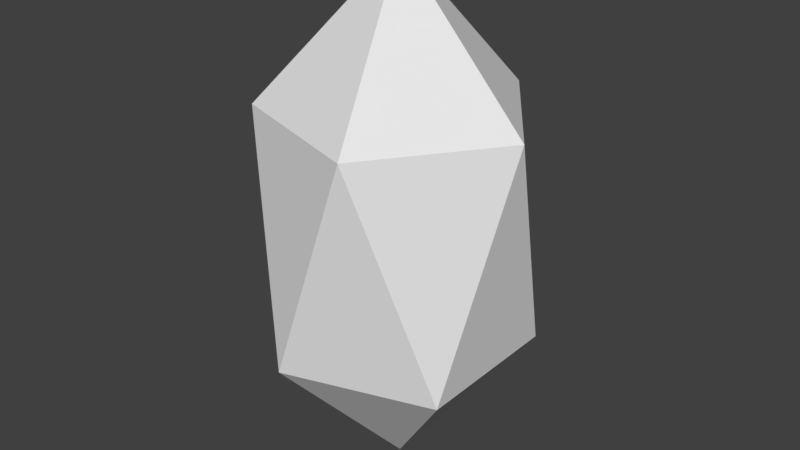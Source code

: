 # Source: gem.blend  (saved by Blender 2.79.0; exported with 4.5.12 LTS)
import bpy
from mathutils import Matrix  # noqa: F401  (used for matrix-valued properties, if any)

bpy.ops.wm.read_factory_settings(use_empty=True)
scene = bpy.context.scene
scene.name = 'Scene'

# ---- collections
col_collection_1 = bpy.data.collections.new('Collection 1'); scene.collection.children.link(col_collection_1)

# ---- materials (node trees are filled in below, after node groups)
mat_material = bpy.data.materials.new('Material')
mat_material.alpha_threshold = 0.0
mat_material.use_transparent_shadow = False
mat_material.roughness = 0.5
mat_material.line_color = (0.0, 0.0, 0.0, 1.0)

# ---- material node trees

# ---- world
world_world = bpy.data.worlds.new('World'); scene.world = world_world
world_world.color = (0.05088, 0.05088, 0.05088)
world_world.use_sun_shadow = False
world_world.sun_shadow_jitter_overblur = 0.0
world_world.cycles.sampling_method = 'MANUAL'

# ---- meshes
me_cube = bpy.data.meshes.new('Cube')
me_cube.from_pydata([(0.0, 0.0, -1.769), (0.7236, -0.5257, -0.7911), (-0.2764, -0.8506, -0.7911), (-0.8944, 0.0, -0.7911), (-0.2764, 0.8506, -0.7911), (0.7236, 0.5257, -0.7911), (0.2764, -0.8506, 0.7911), (-0.7236, -0.5257, 0.7911), (-0.7236, 0.5257, 0.7911), (0.2764, 0.8506, 0.7911), (0.8944, 0.0, 0.7911), (0.0, 0.0, 1.769)], [], [(0, 1, 2), (1, 0, 5), (0, 2, 3), (0, 3, 4), (0, 4, 5), (1, 5, 10), (2, 1, 6), (3, 2, 7), (4, 3, 8), (5, 4, 9), (1, 10, 6), (2, 6, 7), (3, 7, 8), (4, 8, 9), (5, 9, 10), (6, 10, 11), (7, 6, 11), (8, 7, 11), (9, 8, 11), (10, 9, 11)])
_uv = me_cube.uv_layers.new(name='UVMap')
_uv.uv.foreach_set('vector', [0.9539, 0.4276, 0.846, 0.1633, 0.9682, 0.1719, 0.846, 0.1633, 0.9539, 0.4276, 0.6547, 0.3214, 0.2795, 1.0, 0.25, 0.7208, 0.5, 0.795, 0.02945, 0.4276, 0.25, 0.6326, 0.0, 0.7067, 0.9539, 0.4276, 0.6586, 0.4276, 0.6547, 0.3214, 0.846, 0.1633, 0.6547, 0.3214, 0.4841, 0.0, 0.7795, 0.4276, 1.0, 0.4413, 0.75, 0.7208, 0.5, 0.795, 0.25, 0.7208, 0.5, 0.4413, 0.0, 0.7067, 0.25, 0.6326, 0.25, 0.9863, 0.75, 0.9863, 0.5295, 1.0, 0.5, 0.7067, 1.0, 0.4413, 1.0, 0.795, 0.75, 0.7208, 0.25, 0.7208, 0.2795, 0.4276, 0.5, 0.4413, 0.4841, 0.0, 0.3135, 0.3214, 0.1222, 0.1633, 0.0, 0.7067, 0.25, 0.9863, 0.02945, 1.0, 0.75, 0.9863, 0.5, 0.7067, 0.75, 0.6326, 0.75, 0.7208, 1.0, 0.795, 0.7795, 1.0, 0.3135, 0.3214, 0.3096, 0.4276, 0.0143, 0.4276, 0.1222, 0.1633, 0.3135, 0.3214, 0.0143, 0.4276, 0.0, 0.1719, 0.1222, 0.1633, 0.0143, 0.4276, 0.75, 0.6326, 0.5, 0.7067, 0.5295, 0.4276])
me_cube.materials.append(mat_material)
me_cube.use_remesh_preserve_volume = False
me_cube.use_remesh_preserve_attributes = False
me_cube.use_mirror_vertex_groups = False
me_cube.update()

# ---- objects
ob_cube = bpy.data.objects.new('Cube', me_cube)

# ---- transforms, parenting, visibility, modifiers, constraints
ob_cube.location = (0.0, 0.0, 0.0)
ob_cube.lock_rotations_4d = False
ob_cube.empty_display_type = 'ARROWS'
ob_cube.lineart.crease_threshold = 0.0
_m = ob_cube.modifiers.new('Solidify', 'SOLIDIFY')
_m.thickness = 0.1
_m.nonmanifold_thickness_mode = 'FIXED'
_m.nonmanifold_merge_threshold = 0.0003

# ---- collection membership
col_collection_1.objects.link(ob_cube)

# ---- scene / render settings (as saved in the file)
scene.frame_start = 1; scene.frame_end = 250; scene.frame_set(1)
scene.render.engine = 'BLENDER_EEVEE_NEXT'
scene.render.resolution_percentage = 50
scene.render.dither_intensity = 0.0
scene.cycles.use_denoising = False
scene.cycles.samples = 128
scene.cycles.sampling_pattern = 'TABULATED_SOBOL'
scene.cycles.use_adaptive_sampling = False
scene.cycles.use_light_tree = False
scene.cycles.blur_glossy = 0.0
scene.cycles.sample_clamp_indirect = 0.0
scene.view_settings.view_transform = 'Standard'
bpy.context.view_layer.update()

# ---- added for rendering (the .blend has no active camera and no usable light): camera, sun
cam_auto = bpy.data.cameras.new('AutoCamera')
cam_auto.lens = 50.0
cam_auto.sensor_width = 36.0
cam_auto.clip_end = 1000.0
ob_auto_camera = bpy.data.objects.new('AutoCamera', cam_auto)
scene.collection.objects.link(ob_auto_camera)
ob_auto_camera.location = (3.99163, -4.78996, 3.19331)
ob_auto_camera.rotation_euler = (1.09748, -7.21219e-08, 0.694738)
scene.camera = ob_auto_camera
light_auto_sun = bpy.data.lights.new('AutoSun', 'SUN')
light_auto_sun.energy = 3.0
light_auto_sun.angle = 0.0523599
ob_auto_sun = bpy.data.objects.new('AutoSun', light_auto_sun)
scene.collection.objects.link(ob_auto_sun)
ob_auto_sun.rotation_euler = (0.872665, 0.174533, 0.523599)
bpy.context.view_layer.update()

